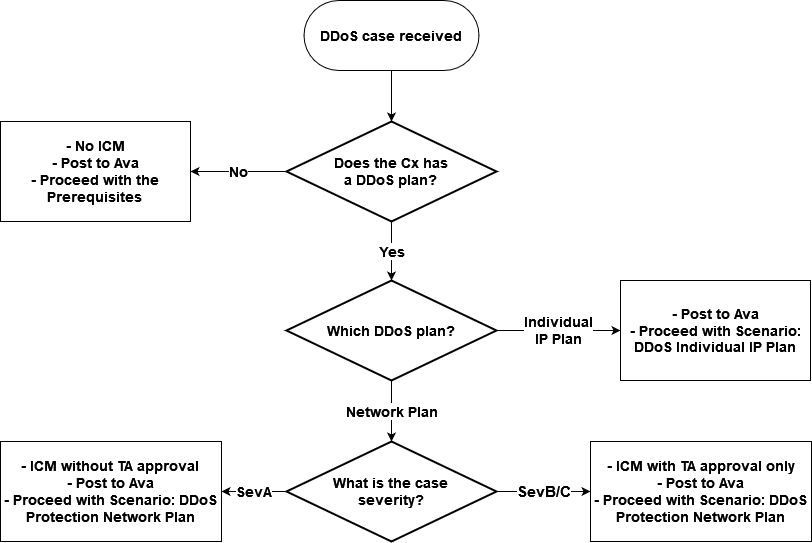

The diagram above was exported from draw.io. Its source (the exported page's mxGraphModel, read from the mxfile embedded in the PNG):
<mxGraphModel dx="1242" dy="665" grid="1" gridSize="10" guides="1" tooltips="1" connect="1" arrows="1" fold="1" page="1" pageScale="1" pageWidth="850" pageHeight="1100" math="0" shadow="0">
  <root>
    <mxCell id="0" />
    <mxCell id="1" parent="0" />
    <mxCell id="Bpn2m7Fo0bRQf6Vh4_qY-6" value="&lt;b&gt;&lt;font style=&quot;font-size: 14px;&quot;&gt;No&lt;/font&gt;&lt;/b&gt;" style="edgeStyle=orthogonalEdgeStyle;rounded=0;orthogonalLoop=1;jettySize=auto;html=1;" edge="1" parent="1" source="Bpn2m7Fo0bRQf6Vh4_qY-2" target="Bpn2m7Fo0bRQf6Vh4_qY-5">
      <mxGeometry relative="1" as="geometry" />
    </mxCell>
    <mxCell id="Bpn2m7Fo0bRQf6Vh4_qY-8" value="&lt;b&gt;&lt;font style=&quot;font-size: 14px;&quot;&gt;Yes&lt;/font&gt;&lt;/b&gt;" style="edgeStyle=orthogonalEdgeStyle;rounded=0;orthogonalLoop=1;jettySize=auto;html=1;" edge="1" parent="1" source="Bpn2m7Fo0bRQf6Vh4_qY-2" target="Bpn2m7Fo0bRQf6Vh4_qY-7">
      <mxGeometry relative="1" as="geometry" />
    </mxCell>
    <mxCell id="Bpn2m7Fo0bRQf6Vh4_qY-2" value="&lt;div style=&quot;font-size: 14px;&quot;&gt;&lt;font style=&quot;font-size: 14px;&quot;&gt;&lt;b&gt;&lt;font style=&quot;font-size: 14px;&quot;&gt;Does the Cx has &lt;br&gt;&lt;/font&gt;&lt;/b&gt;&lt;/font&gt;&lt;/div&gt;&lt;div style=&quot;font-size: 14px;&quot;&gt;&lt;font style=&quot;font-size: 14px;&quot;&gt;&lt;b&gt;a DDoS plan?&lt;/b&gt;&lt;/font&gt;&lt;/div&gt;" style="strokeWidth=2;html=1;shape=mxgraph.flowchart.decision;whiteSpace=wrap;" vertex="1" parent="1">
      <mxGeometry x="596" y="231" width="210" height="100" as="geometry" />
    </mxCell>
    <mxCell id="Bpn2m7Fo0bRQf6Vh4_qY-4" value="" style="edgeStyle=orthogonalEdgeStyle;rounded=0;orthogonalLoop=1;jettySize=auto;html=1;" edge="1" parent="1" source="Bpn2m7Fo0bRQf6Vh4_qY-3" target="Bpn2m7Fo0bRQf6Vh4_qY-2">
      <mxGeometry relative="1" as="geometry" />
    </mxCell>
    <mxCell id="Bpn2m7Fo0bRQf6Vh4_qY-3" value="&lt;b&gt;&lt;font style=&quot;font-size: 14px;&quot;&gt;DDoS case received&lt;/font&gt;&lt;br&gt;&lt;/b&gt;" style="html=1;dashed=0;whiteSpace=wrap;shape=mxgraph.dfd.start" vertex="1" parent="1">
      <mxGeometry x="613.5" y="110" width="175" height="70" as="geometry" />
    </mxCell>
    <mxCell id="Bpn2m7Fo0bRQf6Vh4_qY-5" value="&lt;div style=&quot;font-size: 14px;&quot;&gt;&lt;font style=&quot;font-size: 14px;&quot;&gt;&lt;b&gt;- No ICM&lt;/b&gt;&lt;/font&gt;&lt;/div&gt;&lt;div style=&quot;font-size: 14px;&quot;&gt;&lt;font style=&quot;font-size: 14px;&quot;&gt;&lt;b&gt;- Post to Ava&lt;/b&gt;&lt;/font&gt;&lt;/div&gt;&lt;div style=&quot;font-size: 14px;&quot;&gt;&lt;font style=&quot;font-size: 14px;&quot;&gt;&lt;b&gt;&lt;font style=&quot;font-size: 14px;&quot;&gt;- Proceed with the Prerequisites&lt;/font&gt;&lt;br&gt;&lt;/b&gt;&lt;/font&gt;&lt;/div&gt;" style="html=1;dashed=0;whiteSpace=wrap;" vertex="1" parent="1">
      <mxGeometry x="310" y="231" width="190" height="100" as="geometry" />
    </mxCell>
    <mxCell id="Bpn2m7Fo0bRQf6Vh4_qY-12" value="&lt;div style=&quot;font-size: 14px;&quot;&gt;&lt;font style=&quot;font-size: 14px;&quot;&gt;&lt;b&gt;Individual&lt;/b&gt;&lt;/font&gt;&lt;/div&gt;&lt;div style=&quot;font-size: 14px;&quot;&gt;&lt;font style=&quot;font-size: 14px;&quot;&gt;&lt;b&gt;&lt;font style=&quot;font-size: 14px;&quot;&gt;IP Plan&lt;/font&gt;&lt;br&gt;&lt;/b&gt;&lt;/font&gt;&lt;/div&gt;" style="edgeStyle=orthogonalEdgeStyle;rounded=0;orthogonalLoop=1;jettySize=auto;html=1;" edge="1" parent="1" source="Bpn2m7Fo0bRQf6Vh4_qY-7" target="Bpn2m7Fo0bRQf6Vh4_qY-10">
      <mxGeometry relative="1" as="geometry" />
    </mxCell>
    <mxCell id="Bpn2m7Fo0bRQf6Vh4_qY-14" value="&lt;b style=&quot;font-size: 14px;&quot;&gt;Network Plan&lt;br&gt;&lt;/b&gt;" style="edgeStyle=orthogonalEdgeStyle;rounded=0;orthogonalLoop=1;jettySize=auto;html=1;" edge="1" parent="1" source="Bpn2m7Fo0bRQf6Vh4_qY-7" target="Bpn2m7Fo0bRQf6Vh4_qY-13">
      <mxGeometry relative="1" as="geometry" />
    </mxCell>
    <mxCell id="Bpn2m7Fo0bRQf6Vh4_qY-7" value="&lt;b&gt;&lt;font style=&quot;font-size: 14px;&quot;&gt;Which DDoS plan?&lt;/font&gt;&lt;/b&gt;" style="strokeWidth=2;html=1;shape=mxgraph.flowchart.decision;whiteSpace=wrap;" vertex="1" parent="1">
      <mxGeometry x="596" y="390" width="210" height="100" as="geometry" />
    </mxCell>
    <mxCell id="Bpn2m7Fo0bRQf6Vh4_qY-10" value="&lt;div style=&quot;font-size: 14px;&quot;&gt;&lt;font style=&quot;font-size: 14px;&quot;&gt;&lt;b&gt;- Post to Ava&lt;/b&gt;&lt;/font&gt;&lt;/div&gt;&lt;div style=&quot;font-size: 14px;&quot;&gt;&lt;font style=&quot;font-size: 14px;&quot;&gt;&lt;b&gt;&lt;font style=&quot;font-size: 14px;&quot;&gt;- Proceed with Scenario: DDoS Individual IP Plan&lt;/font&gt;&lt;br&gt;&lt;/b&gt;&lt;/font&gt;&lt;/div&gt;" style="html=1;dashed=0;whiteSpace=wrap;" vertex="1" parent="1">
      <mxGeometry x="930" y="390" width="190" height="100" as="geometry" />
    </mxCell>
    <mxCell id="Bpn2m7Fo0bRQf6Vh4_qY-18" value="SevB/C" style="edgeStyle=orthogonalEdgeStyle;rounded=0;orthogonalLoop=1;jettySize=auto;html=1;fontStyle=1;fontSize=15;" edge="1" parent="1" source="Bpn2m7Fo0bRQf6Vh4_qY-13" target="Bpn2m7Fo0bRQf6Vh4_qY-15">
      <mxGeometry relative="1" as="geometry" />
    </mxCell>
    <mxCell id="Bpn2m7Fo0bRQf6Vh4_qY-20" value="&lt;b&gt;&lt;font style=&quot;font-size: 14px;&quot;&gt;SevA&lt;/font&gt;&lt;/b&gt;" style="edgeStyle=orthogonalEdgeStyle;rounded=0;orthogonalLoop=1;jettySize=auto;html=1;" edge="1" parent="1" source="Bpn2m7Fo0bRQf6Vh4_qY-13" target="Bpn2m7Fo0bRQf6Vh4_qY-17">
      <mxGeometry relative="1" as="geometry" />
    </mxCell>
    <mxCell id="Bpn2m7Fo0bRQf6Vh4_qY-13" value="&lt;div&gt;&lt;b style=&quot;font-size: 14px;&quot;&gt;What is the case &lt;br&gt;&lt;/b&gt;&lt;/div&gt;&lt;div&gt;&lt;b style=&quot;font-size: 14px;&quot;&gt;severity?&lt;/b&gt;&lt;/div&gt;" style="strokeWidth=2;html=1;shape=mxgraph.flowchart.decision;whiteSpace=wrap;" vertex="1" parent="1">
      <mxGeometry x="596" y="551" width="210" height="100" as="geometry" />
    </mxCell>
    <mxCell id="Bpn2m7Fo0bRQf6Vh4_qY-15" value="&lt;div style=&quot;font-size: 14px;&quot;&gt;&lt;font style=&quot;font-size: 14px;&quot;&gt;&lt;b&gt;- ICM with TA approval &lt;/b&gt;&lt;/font&gt;&lt;font style=&quot;font-size: 14px;&quot;&gt;&lt;b&gt;only &lt;/b&gt;&lt;/font&gt;&lt;/div&gt;&lt;div style=&quot;font-size: 14px;&quot;&gt;&lt;font style=&quot;font-size: 14px;&quot;&gt;&lt;b&gt;- Post to Ava&lt;br&gt;&lt;/b&gt;&lt;/font&gt;&lt;/div&gt;&lt;div style=&quot;font-size: 14px;&quot;&gt;&lt;font style=&quot;font-size: 14px;&quot;&gt;&lt;b&gt;&lt;font style=&quot;font-size: 14px;&quot;&gt;- Proceed with Scenario: DDoS Protection Network Plan&lt;/font&gt;&lt;br&gt;&lt;/b&gt;&lt;/font&gt;&lt;/div&gt;" style="html=1;dashed=0;whiteSpace=wrap;" vertex="1" parent="1">
      <mxGeometry x="900" y="551" width="221" height="100" as="geometry" />
    </mxCell>
    <mxCell id="Bpn2m7Fo0bRQf6Vh4_qY-17" value="&lt;div style=&quot;font-size: 14px;&quot;&gt;&lt;font style=&quot;font-size: 14px;&quot;&gt;&lt;b&gt;- ICM without TA approval&lt;br&gt;&lt;/b&gt;&lt;/font&gt;&lt;/div&gt;&lt;div style=&quot;font-size: 14px;&quot;&gt;&lt;font style=&quot;font-size: 14px;&quot;&gt;&lt;b&gt;- Post to Ava&lt;br&gt;&lt;/b&gt;&lt;/font&gt;&lt;/div&gt;&lt;div style=&quot;font-size: 14px;&quot;&gt;&lt;font style=&quot;font-size: 14px;&quot;&gt;&lt;b&gt;&lt;font style=&quot;font-size: 14px;&quot;&gt;- Proceed with Scenario: DDoS Protection Network Plan&lt;/font&gt;&lt;br&gt;&lt;/b&gt;&lt;/font&gt;&lt;/div&gt;" style="html=1;dashed=0;whiteSpace=wrap;" vertex="1" parent="1">
      <mxGeometry x="310" y="551" width="221" height="100" as="geometry" />
    </mxCell>
  </root>
</mxGraphModel>